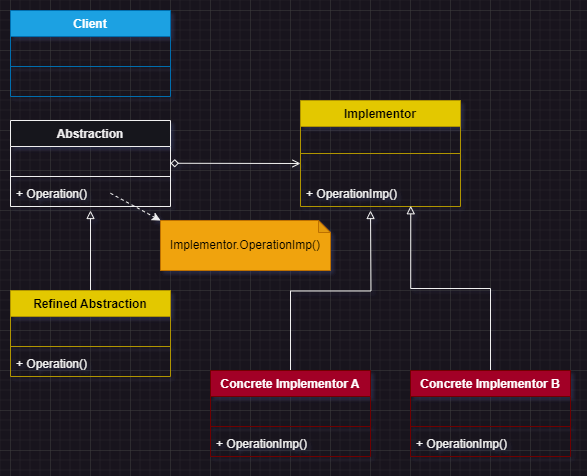

The diagram above was exported from draw.io. Its source (the exported page's mxGraphModel, read from the mxfile embedded in the PNG):
<mxGraphModel dx="1430" dy="826" grid="1" gridSize="10" guides="1" tooltips="1" connect="1" arrows="1" fold="1" page="1" pageScale="1" pageWidth="827" pageHeight="1169" math="0" shadow="0">
  <root>
    <mxCell id="0" />
    <mxCell id="1" parent="0" />
    <mxCell id="fJHMoqk3FMiT5uS8IjVW-1" value="Client" style="swimlane;fontStyle=1;align=center;verticalAlign=top;childLayout=stackLayout;horizontal=1;startSize=26;horizontalStack=0;resizeParent=1;resizeParentMax=0;resizeLast=0;collapsible=1;marginBottom=0;whiteSpace=wrap;html=1;fillColor=#1ba1e2;fontColor=#ffffff;strokeColor=#006EAF;" vertex="1" parent="1">
      <mxGeometry x="160" y="200" width="160" height="86" as="geometry" />
    </mxCell>
    <mxCell id="fJHMoqk3FMiT5uS8IjVW-2" value="&amp;nbsp;" style="text;strokeColor=none;fillColor=none;align=left;verticalAlign=top;spacingLeft=4;spacingRight=4;overflow=hidden;rotatable=0;points=[[0,0.5],[1,0.5]];portConstraint=eastwest;whiteSpace=wrap;html=1;" vertex="1" parent="fJHMoqk3FMiT5uS8IjVW-1">
      <mxGeometry y="26" width="160" height="26" as="geometry" />
    </mxCell>
    <mxCell id="fJHMoqk3FMiT5uS8IjVW-3" value="" style="line;strokeWidth=1;fillColor=none;align=left;verticalAlign=middle;spacingTop=-1;spacingLeft=3;spacingRight=3;rotatable=0;labelPosition=right;points=[];portConstraint=eastwest;strokeColor=inherit;" vertex="1" parent="fJHMoqk3FMiT5uS8IjVW-1">
      <mxGeometry y="52" width="160" height="8" as="geometry" />
    </mxCell>
    <mxCell id="fJHMoqk3FMiT5uS8IjVW-4" value="&amp;nbsp;" style="text;strokeColor=none;fillColor=none;align=left;verticalAlign=top;spacingLeft=4;spacingRight=4;overflow=hidden;rotatable=0;points=[[0,0.5],[1,0.5]];portConstraint=eastwest;whiteSpace=wrap;html=1;" vertex="1" parent="fJHMoqk3FMiT5uS8IjVW-1">
      <mxGeometry y="60" width="160" height="26" as="geometry" />
    </mxCell>
    <mxCell id="fJHMoqk3FMiT5uS8IjVW-5" value="Abstraction" style="swimlane;fontStyle=1;align=center;verticalAlign=top;childLayout=stackLayout;horizontal=1;startSize=26;horizontalStack=0;resizeParent=1;resizeParentMax=0;resizeLast=0;collapsible=1;marginBottom=0;whiteSpace=wrap;html=1;" vertex="1" parent="1">
      <mxGeometry x="160" y="310" width="160" height="86" as="geometry" />
    </mxCell>
    <mxCell id="fJHMoqk3FMiT5uS8IjVW-6" value="&amp;nbsp;" style="text;strokeColor=none;fillColor=none;align=left;verticalAlign=top;spacingLeft=4;spacingRight=4;overflow=hidden;rotatable=0;points=[[0,0.5],[1,0.5]];portConstraint=eastwest;whiteSpace=wrap;html=1;" vertex="1" parent="fJHMoqk3FMiT5uS8IjVW-5">
      <mxGeometry y="26" width="160" height="26" as="geometry" />
    </mxCell>
    <mxCell id="fJHMoqk3FMiT5uS8IjVW-7" value="" style="line;strokeWidth=1;fillColor=none;align=left;verticalAlign=middle;spacingTop=-1;spacingLeft=3;spacingRight=3;rotatable=0;labelPosition=right;points=[];portConstraint=eastwest;strokeColor=inherit;" vertex="1" parent="fJHMoqk3FMiT5uS8IjVW-5">
      <mxGeometry y="52" width="160" height="8" as="geometry" />
    </mxCell>
    <mxCell id="fJHMoqk3FMiT5uS8IjVW-8" value="+ Operation()" style="text;strokeColor=none;fillColor=none;align=left;verticalAlign=top;spacingLeft=4;spacingRight=4;overflow=hidden;rotatable=0;points=[[0,0.5],[1,0.5]];portConstraint=eastwest;whiteSpace=wrap;html=1;" vertex="1" parent="fJHMoqk3FMiT5uS8IjVW-5">
      <mxGeometry y="60" width="160" height="26" as="geometry" />
    </mxCell>
    <mxCell id="fJHMoqk3FMiT5uS8IjVW-44" value="" style="edgeStyle=none;orthogonalLoop=1;jettySize=auto;html=1;rounded=0;dashed=1;entryX=0;entryY=0;entryDx=0;entryDy=0;entryPerimeter=0;" edge="1" parent="fJHMoqk3FMiT5uS8IjVW-5" target="fJHMoqk3FMiT5uS8IjVW-42">
      <mxGeometry width="100" relative="1" as="geometry">
        <mxPoint x="100" y="72.75999999999999" as="sourcePoint" />
        <mxPoint x="200" y="72.75999999999999" as="targetPoint" />
        <Array as="points" />
      </mxGeometry>
    </mxCell>
    <mxCell id="fJHMoqk3FMiT5uS8IjVW-9" value="Implementor" style="swimlane;fontStyle=1;align=center;verticalAlign=top;childLayout=stackLayout;horizontal=1;startSize=26;horizontalStack=0;resizeParent=1;resizeParentMax=0;resizeLast=0;collapsible=1;marginBottom=0;whiteSpace=wrap;html=1;fillColor=#e3c800;fontColor=#000000;strokeColor=#B09500;" vertex="1" parent="1">
      <mxGeometry x="450" y="290" width="160" height="106" as="geometry" />
    </mxCell>
    <mxCell id="fJHMoqk3FMiT5uS8IjVW-11" value="" style="line;strokeWidth=1;fillColor=none;align=left;verticalAlign=middle;spacingTop=-1;spacingLeft=3;spacingRight=3;rotatable=0;labelPosition=right;points=[];portConstraint=eastwest;strokeColor=inherit;" vertex="1" parent="fJHMoqk3FMiT5uS8IjVW-9">
      <mxGeometry y="26" width="160" height="54" as="geometry" />
    </mxCell>
    <mxCell id="fJHMoqk3FMiT5uS8IjVW-12" value="+ OperationImp()" style="text;strokeColor=none;fillColor=none;align=left;verticalAlign=top;spacingLeft=4;spacingRight=4;overflow=hidden;rotatable=0;points=[[0,0.5],[1,0.5]];portConstraint=eastwest;whiteSpace=wrap;html=1;" vertex="1" parent="fJHMoqk3FMiT5uS8IjVW-9">
      <mxGeometry y="80" width="160" height="26" as="geometry" />
    </mxCell>
    <mxCell id="fJHMoqk3FMiT5uS8IjVW-40" style="edgeStyle=orthogonalEdgeStyle;rounded=0;orthogonalLoop=1;jettySize=auto;html=1;endArrow=block;endFill=0;" edge="1" parent="1" source="fJHMoqk3FMiT5uS8IjVW-13">
      <mxGeometry relative="1" as="geometry">
        <mxPoint x="520" y="400" as="targetPoint" />
      </mxGeometry>
    </mxCell>
    <mxCell id="fJHMoqk3FMiT5uS8IjVW-13" value="Concrete Implementor A" style="swimlane;fontStyle=1;align=center;verticalAlign=top;childLayout=stackLayout;horizontal=1;startSize=26;horizontalStack=0;resizeParent=1;resizeParentMax=0;resizeLast=0;collapsible=1;marginBottom=0;whiteSpace=wrap;html=1;fillColor=#a20025;fontColor=#ffffff;strokeColor=#6F0000;" vertex="1" parent="1">
      <mxGeometry x="360" y="560" width="160" height="86" as="geometry" />
    </mxCell>
    <mxCell id="fJHMoqk3FMiT5uS8IjVW-14" value="&amp;nbsp;" style="text;strokeColor=none;fillColor=none;align=left;verticalAlign=top;spacingLeft=4;spacingRight=4;overflow=hidden;rotatable=0;points=[[0,0.5],[1,0.5]];portConstraint=eastwest;whiteSpace=wrap;html=1;" vertex="1" parent="fJHMoqk3FMiT5uS8IjVW-13">
      <mxGeometry y="26" width="160" height="26" as="geometry" />
    </mxCell>
    <mxCell id="fJHMoqk3FMiT5uS8IjVW-15" value="" style="line;strokeWidth=1;fillColor=none;align=left;verticalAlign=middle;spacingTop=-1;spacingLeft=3;spacingRight=3;rotatable=0;labelPosition=right;points=[];portConstraint=eastwest;strokeColor=inherit;" vertex="1" parent="fJHMoqk3FMiT5uS8IjVW-13">
      <mxGeometry y="52" width="160" height="8" as="geometry" />
    </mxCell>
    <mxCell id="fJHMoqk3FMiT5uS8IjVW-16" value="+ OperationImp()" style="text;strokeColor=none;fillColor=none;align=left;verticalAlign=top;spacingLeft=4;spacingRight=4;overflow=hidden;rotatable=0;points=[[0,0.5],[1,0.5]];portConstraint=eastwest;whiteSpace=wrap;html=1;" vertex="1" parent="fJHMoqk3FMiT5uS8IjVW-13">
      <mxGeometry y="60" width="160" height="26" as="geometry" />
    </mxCell>
    <mxCell id="fJHMoqk3FMiT5uS8IjVW-38" style="edgeStyle=orthogonalEdgeStyle;rounded=0;orthogonalLoop=1;jettySize=auto;html=1;endArrow=block;endFill=0;entryX=0.689;entryY=0.971;entryDx=0;entryDy=0;entryPerimeter=0;" edge="1" parent="1" source="fJHMoqk3FMiT5uS8IjVW-25" target="fJHMoqk3FMiT5uS8IjVW-12">
      <mxGeometry relative="1" as="geometry">
        <mxPoint x="560" y="460" as="targetPoint" />
      </mxGeometry>
    </mxCell>
    <mxCell id="fJHMoqk3FMiT5uS8IjVW-25" value="Concrete Implementor B" style="swimlane;fontStyle=1;align=center;verticalAlign=top;childLayout=stackLayout;horizontal=1;startSize=26;horizontalStack=0;resizeParent=1;resizeParentMax=0;resizeLast=0;collapsible=1;marginBottom=0;whiteSpace=wrap;html=1;fillColor=#a20025;fontColor=#ffffff;strokeColor=#6F0000;" vertex="1" parent="1">
      <mxGeometry x="560" y="560" width="160" height="86" as="geometry" />
    </mxCell>
    <mxCell id="fJHMoqk3FMiT5uS8IjVW-26" value="&amp;nbsp;" style="text;strokeColor=none;fillColor=none;align=left;verticalAlign=top;spacingLeft=4;spacingRight=4;overflow=hidden;rotatable=0;points=[[0,0.5],[1,0.5]];portConstraint=eastwest;whiteSpace=wrap;html=1;" vertex="1" parent="fJHMoqk3FMiT5uS8IjVW-25">
      <mxGeometry y="26" width="160" height="26" as="geometry" />
    </mxCell>
    <mxCell id="fJHMoqk3FMiT5uS8IjVW-27" value="" style="line;strokeWidth=1;fillColor=none;align=left;verticalAlign=middle;spacingTop=-1;spacingLeft=3;spacingRight=3;rotatable=0;labelPosition=right;points=[];portConstraint=eastwest;strokeColor=inherit;" vertex="1" parent="fJHMoqk3FMiT5uS8IjVW-25">
      <mxGeometry y="52" width="160" height="8" as="geometry" />
    </mxCell>
    <mxCell id="fJHMoqk3FMiT5uS8IjVW-28" value="+ OperationImp()" style="text;strokeColor=none;fillColor=none;align=left;verticalAlign=top;spacingLeft=4;spacingRight=4;overflow=hidden;rotatable=0;points=[[0,0.5],[1,0.5]];portConstraint=eastwest;whiteSpace=wrap;html=1;" vertex="1" parent="fJHMoqk3FMiT5uS8IjVW-25">
      <mxGeometry y="60" width="160" height="26" as="geometry" />
    </mxCell>
    <mxCell id="fJHMoqk3FMiT5uS8IjVW-33" value="" style="edgeStyle=orthogonalEdgeStyle;rounded=0;orthogonalLoop=1;jettySize=auto;html=1;endArrow=block;endFill=0;" edge="1" parent="1" source="fJHMoqk3FMiT5uS8IjVW-29">
      <mxGeometry relative="1" as="geometry">
        <mxPoint x="240" y="400" as="targetPoint" />
      </mxGeometry>
    </mxCell>
    <mxCell id="fJHMoqk3FMiT5uS8IjVW-29" value="Refined Abstraction" style="swimlane;fontStyle=1;align=center;verticalAlign=top;childLayout=stackLayout;horizontal=1;startSize=26;horizontalStack=0;resizeParent=1;resizeParentMax=0;resizeLast=0;collapsible=1;marginBottom=0;whiteSpace=wrap;html=1;fillColor=#e3c800;fontColor=#000000;strokeColor=#B09500;" vertex="1" parent="1">
      <mxGeometry x="160" y="480" width="160" height="86" as="geometry" />
    </mxCell>
    <mxCell id="fJHMoqk3FMiT5uS8IjVW-30" value="&amp;nbsp;" style="text;strokeColor=none;fillColor=none;align=left;verticalAlign=top;spacingLeft=4;spacingRight=4;overflow=hidden;rotatable=0;points=[[0,0.5],[1,0.5]];portConstraint=eastwest;whiteSpace=wrap;html=1;" vertex="1" parent="fJHMoqk3FMiT5uS8IjVW-29">
      <mxGeometry y="26" width="160" height="26" as="geometry" />
    </mxCell>
    <mxCell id="fJHMoqk3FMiT5uS8IjVW-31" value="" style="line;strokeWidth=1;fillColor=none;align=left;verticalAlign=middle;spacingTop=-1;spacingLeft=3;spacingRight=3;rotatable=0;labelPosition=right;points=[];portConstraint=eastwest;strokeColor=inherit;" vertex="1" parent="fJHMoqk3FMiT5uS8IjVW-29">
      <mxGeometry y="52" width="160" height="8" as="geometry" />
    </mxCell>
    <mxCell id="fJHMoqk3FMiT5uS8IjVW-32" value="+ Operation()" style="text;strokeColor=none;fillColor=none;align=left;verticalAlign=top;spacingLeft=4;spacingRight=4;overflow=hidden;rotatable=0;points=[[0,0.5],[1,0.5]];portConstraint=eastwest;whiteSpace=wrap;html=1;" vertex="1" parent="fJHMoqk3FMiT5uS8IjVW-29">
      <mxGeometry y="60" width="160" height="26" as="geometry" />
    </mxCell>
    <mxCell id="fJHMoqk3FMiT5uS8IjVW-41" value="" style="edgeStyle=none;orthogonalLoop=1;jettySize=auto;html=1;rounded=0;endArrow=diamond;endFill=0;startArrow=open;startFill=0;" edge="1" parent="1">
      <mxGeometry width="80" relative="1" as="geometry">
        <mxPoint x="450" y="353" as="sourcePoint" />
        <mxPoint x="320" y="352.76" as="targetPoint" />
        <Array as="points" />
      </mxGeometry>
    </mxCell>
    <mxCell id="fJHMoqk3FMiT5uS8IjVW-42" value="Implementor.OperationImp()" style="shape=note;whiteSpace=wrap;html=1;backgroundOutline=1;darkOpacity=0.05;size=12;shadow=0;fillColor=#f0a30a;fontColor=#000000;strokeColor=#BD7000;" vertex="1" parent="1">
      <mxGeometry x="310" y="410" width="170" height="50" as="geometry" />
    </mxCell>
  </root>
</mxGraphModel>